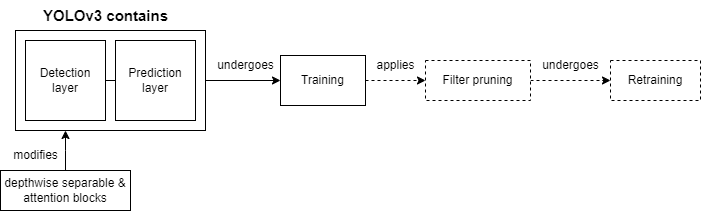

The diagram above was exported from draw.io. Its source (the exported page's mxGraphModel, read from the mxfile embedded in the PNG):
<mxGraphModel dx="1900" dy="549" grid="1" gridSize="10" guides="1" tooltips="1" connect="1" arrows="1" fold="1" page="1" pageScale="1" pageWidth="850" pageHeight="1100" math="0" shadow="0">
  <root>
    <mxCell id="0" />
    <mxCell id="1" parent="0" />
    <mxCell id="dgL-64OTuv8Fka9QPcOo-11" style="edgeStyle=orthogonalEdgeStyle;rounded=0;orthogonalLoop=1;jettySize=auto;html=1;exitX=1;exitY=0.5;exitDx=0;exitDy=0;entryX=0;entryY=0.5;entryDx=0;entryDy=0;" edge="1" parent="1" source="dgL-64OTuv8Fka9QPcOo-9" target="dgL-64OTuv8Fka9QPcOo-13">
      <mxGeometry relative="1" as="geometry">
        <mxPoint x="265" y="310" as="targetPoint" />
      </mxGeometry>
    </mxCell>
    <mxCell id="dgL-64OTuv8Fka9QPcOo-9" value="" style="rounded=0;whiteSpace=wrap;html=1;" vertex="1" parent="1">
      <mxGeometry x="-55" y="260" width="190" height="100" as="geometry" />
    </mxCell>
    <mxCell id="dgL-64OTuv8Fka9QPcOo-3" style="edgeStyle=orthogonalEdgeStyle;rounded=0;orthogonalLoop=1;jettySize=auto;html=1;exitX=1;exitY=0.5;exitDx=0;exitDy=0;entryX=0;entryY=0.5;entryDx=0;entryDy=0;endArrow=none;endFill=0;" edge="1" parent="1" source="dgL-64OTuv8Fka9QPcOo-1" target="dgL-64OTuv8Fka9QPcOo-2">
      <mxGeometry relative="1" as="geometry" />
    </mxCell>
    <mxCell id="dgL-64OTuv8Fka9QPcOo-1" value="Detection layer" style="whiteSpace=wrap;html=1;aspect=fixed;" vertex="1" parent="1">
      <mxGeometry x="-45" y="270" width="80" height="80" as="geometry" />
    </mxCell>
    <mxCell id="dgL-64OTuv8Fka9QPcOo-2" value="Prediction layer" style="whiteSpace=wrap;html=1;aspect=fixed;" vertex="1" parent="1">
      <mxGeometry x="45" y="270" width="80" height="80" as="geometry" />
    </mxCell>
    <mxCell id="dgL-64OTuv8Fka9QPcOo-5" style="edgeStyle=orthogonalEdgeStyle;rounded=0;orthogonalLoop=1;jettySize=auto;html=1;exitX=0.5;exitY=0;exitDx=0;exitDy=0;" edge="1" parent="1" source="dgL-64OTuv8Fka9QPcOo-4">
      <mxGeometry relative="1" as="geometry">
        <mxPoint x="-5" y="360" as="targetPoint" />
      </mxGeometry>
    </mxCell>
    <mxCell id="dgL-64OTuv8Fka9QPcOo-4" value="depthwise separable &amp;amp; attention blocks" style="rounded=0;whiteSpace=wrap;html=1;" vertex="1" parent="1">
      <mxGeometry x="-70" y="400" width="130" height="40" as="geometry" />
    </mxCell>
    <mxCell id="dgL-64OTuv8Fka9QPcOo-6" value="modifies" style="text;html=1;align=center;verticalAlign=middle;resizable=0;points=[];autosize=1;strokeColor=none;fillColor=none;" vertex="1" parent="1">
      <mxGeometry x="-70" y="370" width="70" height="30" as="geometry" />
    </mxCell>
    <mxCell id="dgL-64OTuv8Fka9QPcOo-7" value="&lt;b&gt;&lt;font style=&quot;font-size: 15px;&quot;&gt;YOLOv3 contains&lt;/font&gt;&lt;/b&gt;" style="text;html=1;align=center;verticalAlign=middle;resizable=0;points=[];autosize=1;strokeColor=none;fillColor=none;" vertex="1" parent="1">
      <mxGeometry x="-40" y="230" width="150" height="30" as="geometry" />
    </mxCell>
    <mxCell id="dgL-64OTuv8Fka9QPcOo-12" value="undergoes" style="text;html=1;align=center;verticalAlign=middle;resizable=0;points=[];autosize=1;strokeColor=none;fillColor=none;" vertex="1" parent="1">
      <mxGeometry x="135" y="280" width="80" height="30" as="geometry" />
    </mxCell>
    <mxCell id="dgL-64OTuv8Fka9QPcOo-15" style="edgeStyle=orthogonalEdgeStyle;rounded=0;orthogonalLoop=1;jettySize=auto;html=1;exitX=1;exitY=0.5;exitDx=0;exitDy=0;dashed=1;entryX=0;entryY=0.5;entryDx=0;entryDy=0;" edge="1" parent="1" source="dgL-64OTuv8Fka9QPcOo-13" target="dgL-64OTuv8Fka9QPcOo-17">
      <mxGeometry relative="1" as="geometry">
        <mxPoint x="405" y="310" as="targetPoint" />
      </mxGeometry>
    </mxCell>
    <mxCell id="dgL-64OTuv8Fka9QPcOo-13" value="Training" style="rounded=0;whiteSpace=wrap;html=1;" vertex="1" parent="1">
      <mxGeometry x="210" y="285" width="85" height="50" as="geometry" />
    </mxCell>
    <mxCell id="dgL-64OTuv8Fka9QPcOo-16" value="applies" style="text;html=1;align=center;verticalAlign=middle;resizable=0;points=[];autosize=1;strokeColor=none;fillColor=none;" vertex="1" parent="1">
      <mxGeometry x="295" y="280" width="60" height="30" as="geometry" />
    </mxCell>
    <mxCell id="dgL-64OTuv8Fka9QPcOo-19" style="edgeStyle=orthogonalEdgeStyle;rounded=0;orthogonalLoop=1;jettySize=auto;html=1;exitX=1;exitY=0.5;exitDx=0;exitDy=0;entryX=0;entryY=0.5;entryDx=0;entryDy=0;dashed=1;" edge="1" parent="1" source="dgL-64OTuv8Fka9QPcOo-17" target="dgL-64OTuv8Fka9QPcOo-21">
      <mxGeometry relative="1" as="geometry">
        <mxPoint x="600" y="310" as="targetPoint" />
      </mxGeometry>
    </mxCell>
    <mxCell id="dgL-64OTuv8Fka9QPcOo-17" value="Filter pruning" style="rounded=0;whiteSpace=wrap;html=1;dashed=1;" vertex="1" parent="1">
      <mxGeometry x="355" y="290" width="105" height="40" as="geometry" />
    </mxCell>
    <mxCell id="dgL-64OTuv8Fka9QPcOo-20" value="undergoes" style="text;html=1;align=center;verticalAlign=middle;resizable=0;points=[];autosize=1;strokeColor=none;fillColor=none;" vertex="1" parent="1">
      <mxGeometry x="460" y="280" width="80" height="30" as="geometry" />
    </mxCell>
    <mxCell id="dgL-64OTuv8Fka9QPcOo-21" value="Retraining" style="rounded=0;whiteSpace=wrap;html=1;dashed=1;" vertex="1" parent="1">
      <mxGeometry x="540" y="290" width="90" height="40" as="geometry" />
    </mxCell>
  </root>
</mxGraphModel>